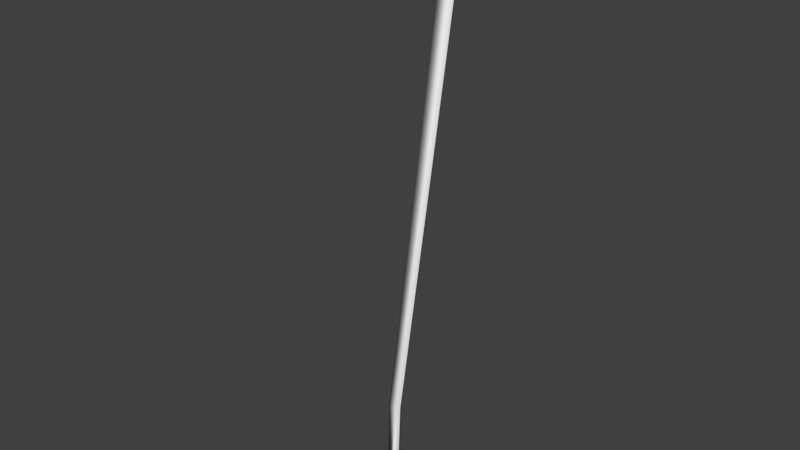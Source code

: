 # Source: VLP.Putter.blend  (saved by Blender 2.71.0; exported with 4.5.12 LTS)
import bpy
from mathutils import Matrix  # noqa: F401  (used for matrix-valued properties, if any)

bpy.ops.wm.read_factory_settings(use_empty=True)
scene = bpy.context.scene
scene.name = 'Scene'

# ---- collections
col_collection_1 = bpy.data.collections.new('Collection 1'); scene.collection.children.link(col_collection_1)

# ---- materials (node trees are filled in below, after node groups)
mat_material = bpy.data.materials.new('Material')
mat_material.alpha_threshold = 0.0
mat_material.use_transparent_shadow = False
mat_material.roughness = 0.5
mat_material.line_color = (0.0, 0.0, 0.0, 1.0)

# ---- material node trees

# ---- world
world_world = bpy.data.worlds.new('World'); scene.world = world_world
world_world.color = (0.05088, 0.05088, 0.05088)
world_world.use_sun_shadow = False
world_world.sun_shadow_jitter_overblur = 0.0
world_world.cycles.sampling_method = 'MANUAL'
world_world.cycles.sample_map_resolution = 256

# ---- meshes
me_circle = bpy.data.meshes.new('Circle')
me_circle.from_pydata([(-7.623e-08, 4.389, 1.984), (-0.6088, 3.335, 1.984), (0.6088, 3.335, 1.984), (-8.213e-08, 13.34, 36.13), (-0.866, 11.86, 36.3), (0.866, 11.86, 36.3), (-7.623e-08, 4.389, 0.1452), (-0.6088, 3.335, 0.1452), (0.6088, 3.335, 0.1452), (-0.6088, -4.121, 1.984), (0.6088, -4.121, 1.984), (-0.6088, -4.121, 0.1452), (0.6088, -4.121, 0.1452), (0.6374, 3.562, 6.102), (-7.688e-08, 4.649, 5.978), (-0.6374, 3.562, 6.102), (-0.4403, -4.526, 1.73), (0.4403, -4.526, 1.73), (-0.4403, -4.526, 0.3997), (0.4403, -4.526, 0.3997)], [], [(13, 14, 3, 5), (15, 13, 5, 4), (14, 15, 4, 3), (4, 5, 3), (0, 2, 8, 6), (1, 7, 11, 9), (1, 0, 6, 7), (7, 6, 8), (9, 11, 18, 16), (8, 2, 10, 12), (7, 8, 12, 11), (2, 1, 9, 10), (2, 0, 14, 13), (1, 2, 13, 15), (0, 1, 15, 14), (17, 16, 18, 19), (12, 10, 17, 19), (11, 12, 19, 18), (10, 9, 16, 17)])
me_circle.polygons.foreach_set('use_smooth', [True] * 19)
_uv = me_circle.uv_layers.new(name='UVMap')
_uv.uv.foreach_set('vector', [0.1149, 0.1551, 0.1604, 0.1551, 0.1694, 0.9771, 0.1278, 0.9317, 0.07806, 0.1551, 0.1149, 0.1551, 0.1278, 0.9317, 0.07709, 0.9771, 0.04124, 0.1551, 0.07806, 0.1551, 0.07709, 0.9771, 0.0296, 0.9771, 0.07709, 0.9771, 0.1278, 0.9317, 0.1694, 0.9771, 0.8295, 0.9726, 0.8291, 0.9394, 0.9115, 0.9404, 0.9239, 0.973, 0.7881, 0.9385, 0.7071, 0.9388, 0.7076, 0.7909, 0.7885, 0.7912, 0.7881, 0.9385, 0.788, 0.964, 0.707, 0.9642, 0.7071, 0.9388, 0.9595, 0.9567, 0.9239, 0.973, 0.9115, 0.9404, 0.7885, 0.7912, 0.7076, 0.7909, 0.7188, 0.7803, 0.7774, 0.7804, 0.9115, 0.9404, 0.8291, 0.9394, 0.8324, 0.8255, 0.9109, 0.8261, 0.9595, 0.9567, 0.9115, 0.9404, 0.9109, 0.8261, 0.9582, 0.8046, 0.8291, 0.9394, 0.7881, 0.9385, 0.7885, 0.7912, 0.8324, 0.8255, 0.1148, 0.02467, 0.16, 0.02467, 0.1604, 0.1551, 0.1149, 0.1551, 0.07855, 0.02467, 0.1148, 0.02467, 0.1149, 0.1551, 0.07806, 0.1551, 0.04144, 0.02467, 0.07855, 0.02467, 0.07806, 0.1551, 0.04124, 0.1551, 0.8458, 0.8101, 0.8376, 0.7914, 0.9296, 0.7928, 0.9036, 0.8117, 0.9109, 0.8261, 0.8324, 0.8255, 0.8458, 0.8101, 0.9036, 0.8117, 0.9582, 0.8046, 0.9109, 0.8261, 0.9036, 0.8117, 0.9296, 0.7928, 0.8324, 0.8255, 0.7885, 0.7912, 0.8376, 0.7914, 0.8458, 0.8101])
me_circle.materials.append(mat_material)
me_circle.use_remesh_preserve_volume = False
me_circle.use_remesh_preserve_attributes = False
me_circle.use_mirror_vertex_groups = False
me_circle.use_paint_bone_selection = False
me_circle.use_paint_mask = True
me_circle.update()

# ---- objects
ob_circle = bpy.data.objects.new('Circle', me_circle)

# ---- transforms, parenting, visibility, modifiers, constraints
ob_circle.location = (0.0, 4.768e-07, 1.907e-06)
ob_circle.scale = (0.3413, 0.3413, 0.533)
ob_circle.lineart.crease_threshold = 0.0

# ---- collection membership
col_collection_1.objects.link(ob_circle)

# ---- scene / render settings (as saved in the file)
scene.frame_start = 1; scene.frame_end = 250; scene.frame_set(1)
scene.render.engine = 'BLENDER_EEVEE_NEXT'
scene.render.resolution_percentage = 50
scene.render.dither_intensity = 0.0
scene.cycles.use_denoising = False
scene.cycles.samples = 10
scene.cycles.sampling_pattern = 'TABULATED_SOBOL'
scene.cycles.light_sampling_threshold = 0.0
scene.cycles.use_adaptive_sampling = False
scene.cycles.use_light_tree = False
scene.cycles.blur_glossy = 0.0
scene.cycles.volume_bounces = 1
scene.cycles.pixel_filter_type = 'GAUSSIAN'
scene.cycles.sample_clamp_indirect = 0.0
scene.view_settings.view_transform = 'Standard'
bpy.context.view_layer.update()

# ---- added for rendering (the .blend has no active camera and no usable light): camera, sun
cam_auto = bpy.data.cameras.new('AutoCamera')
cam_auto.lens = 50.0
cam_auto.sensor_width = 36.0
cam_auto.clip_end = 1000.0
ob_auto_camera = bpy.data.objects.new('AutoCamera', cam_auto)
scene.collection.objects.link(ob_auto_camera)
ob_auto_camera.location = (18.7074, -20.9455, 24.6779)
ob_auto_camera.rotation_euler = (1.09748, -7.21219e-08, 0.694738)
scene.camera = ob_auto_camera
light_auto_sun = bpy.data.lights.new('AutoSun', 'SUN')
light_auto_sun.energy = 3.0
light_auto_sun.angle = 0.0523599
ob_auto_sun = bpy.data.objects.new('AutoSun', light_auto_sun)
scene.collection.objects.link(ob_auto_sun)
ob_auto_sun.rotation_euler = (0.872665, 0.174533, 0.523599)
bpy.context.view_layer.update()
